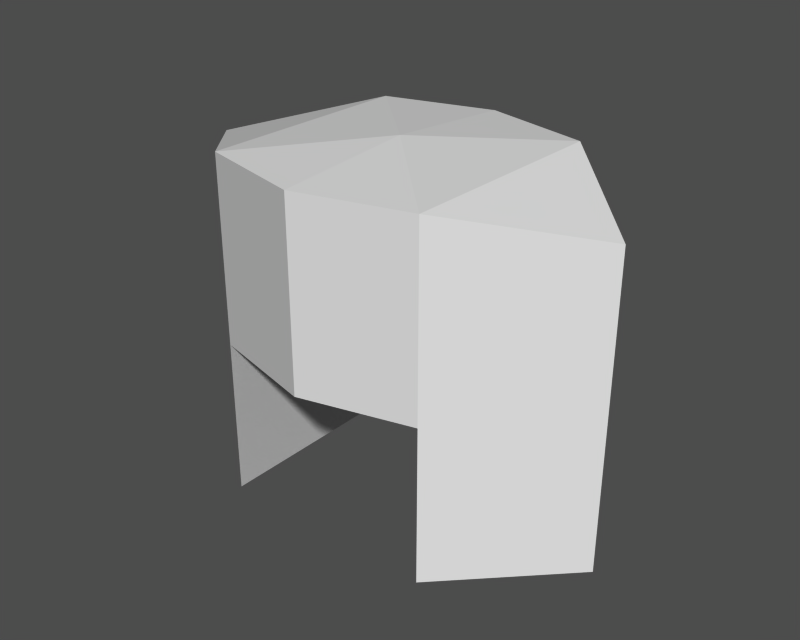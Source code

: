 # Source: enn.blend  (saved by Blender 2.12.0; exported with 4.5.12 LTS)
import bpy
from mathutils import Matrix  # noqa: F401  (used for matrix-valued properties, if any)

bpy.ops.wm.read_factory_settings(use_empty=True)
scene = bpy.context.scene
scene.name = '1'

# ---- collections
col_collection_1 = bpy.data.collections.new('Collection 1'); scene.collection.children.link(col_collection_1)

# ---- meshes
me_plane_001 = bpy.data.meshes.new('Plane.001')
me_plane_001.from_pydata([(-0.0006345, -0.8882, 0.0001772), (-1.414, 0.001037, -1.285e-07), (0.0006344, 0.8882, 0.000177), (1.414, -0.001038, 1.285e-07), (-0.7066, 0.7076, 0.000177), (-0.7076, -0.7066, 0.0001771), (0.7066, -0.7076, 0.0001772), (0.7076, 0.7066, 0.0001771), (-2.674e-08, 2.395e-08, 0.0001771), (-4.527e-07, -3.751e-06, 1.246), (0.7076, 0.7066, 1.182), (0.7066, -0.7076, 1.182), (-0.7076, -0.7066, 1.182), (-0.7066, 0.7076, 1.182), (1.414, -0.001038, 0.9892), (0.0006341, 0.8882, 1.183), (-1.414, 0.001037, 0.9892), (-0.0006349, -0.8882, 1.183), (0.7076, 0.7066, -1.012), (0.7066, -0.7076, -1.012), (1.414, -0.001038, -1.012), (-0.7076, -0.7066, -1.012), (-0.7066, 0.7076, -1.012), (-1.414, 0.001037, -1.012)], [], [(4, 8, 5), (8, 7, 6), (0, 8, 6), (2, 7, 8), (0, 5, 8), (2, 8, 4), (13, 12, 9), (9, 11, 10), (17, 11, 9), (14, 10, 11), (15, 9, 10), (16, 12, 13), (17, 9, 12), (15, 13, 9), (20, 19, 18), (23, 22, 21), (4, 15, 2), (4, 13, 15), (0, 12, 5), (0, 17, 12), (1, 13, 4), (1, 16, 13), (5, 16, 1), (5, 12, 16), (2, 10, 7), (2, 15, 10), (3, 11, 6), (3, 14, 11), (7, 14, 3), (7, 10, 14), (17, 0, 6), (6, 11, 17), (6, 20, 3), (6, 19, 20), (7, 19, 6), (7, 18, 19), (3, 18, 7), (3, 20, 18), (4, 23, 1), (4, 22, 23), (5, 22, 4), (5, 21, 22), (1, 21, 5), (1, 23, 21)])
_uv = me_plane_001.uv_layers.new(name='UVMap')
_uv.uv.foreach_set('vector', [0.7422, 0.6484, 0.4922, 0.3672, 0.7422, 0.09375, 0.4922, 0.3672, 0.25, 0.6484, 0.25, 0.09375, 0.4922, 0.01562, 0.4922, 0.3672, 0.25, 0.09375, 0.4922, 0.7188, 0.25, 0.6484, 0.4922, 0.3672, 0.4922, 0.01562, 0.7422, 0.09375, 0.4922, 0.3672, 0.4922, 0.7188, 0.4922, 0.3672, 0.7422, 0.6484, 0.25, 0.6484, 0.25, 0.1484, 0.5, 0.3984, 0.5, 0.3984, 0.75, 0.1484, 0.75, 0.6484, 0.5, 0.07812, 0.75, 0.1484, 0.5, 0.3984, 0.9922, 0.3984, 0.75, 0.6484, 0.75, 0.1484, 0.5, 0.7109, 0.5, 0.3984, 0.75, 0.6484, 0.007812, 0.3984, 0.25, 0.1484, 0.25, 0.6484, 0.5, 0.07812, 0.5, 0.3984, 0.25, 0.1484, 0.5, 0.7109, 0.25, 0.6484, 0.5, 0.3984, 0.007812, 0.3672, 0.25, 0.09375, 0.25, 0.6484, 0.9922, 0.3672, 0.7422, 0.6484, 0.7422, 0.09375, 0.2656, 0.5078, 0.5156, 0.1406, 0.5156, 0.5078, 0.2656, 0.5078, 0.2656, 0.1406, 0.5156, 0.1406, 0.5078, 0.5781, 0.2578, 0.9531, 0.2578, 0.5781, 0.5078, 0.5781, 0.5078, 0.9531, 0.2578, 0.9531, 0.02344, 0.5078, 0.2656, 0.1406, 0.2656, 0.5078, 0.02344, 0.5078, 0.02344, 0.1406, 0.2656, 0.1406, 0.2578, 0.5781, 0.01562, 0.9531, 0.01562, 0.5781, 0.2578, 0.5781, 0.2578, 0.9531, 0.01562, 0.9531, 0.5156, 0.5078, 0.75, 0.1406, 0.75, 0.5078, 0.5156, 0.5078, 0.5156, 0.1406, 0.75, 0.1406, 0.9844, 0.5781, 0.7344, 0.9531, 0.7344, 0.5781, 0.9844, 0.5781, 0.9844, 0.9531, 0.7344, 0.9531, 0.75, 0.5078, 0.9844, 0.1406, 0.9844, 0.5078, 0.75, 0.5078, 0.75, 0.1406, 0.9844, 0.1406, 0.5078, 0.9531, 0.5078, 0.5781, 0.7344, 0.5781, 0.7344, 0.5781, 0.7344, 0.9531, 0.5078, 0.9531, 0.7188, 0.5781, 0.9297, 0.25, 0.9297, 0.5781, 0.7344, 0.5781, 0.7344, 0.1797, 0.9844, 0.1797, 0.2969, 0.4375, 0.7891, 0.04688, 0.7891, 0.4375, 0.2969, 0.4375, 0.2969, 0.04688, 0.7891, 0.04688, 0.9844, 0.5078, 0.75, 0.8984, 0.75, 0.5078, 0.9844, 0.5078, 0.9844, 0.8984, 0.75, 0.8984, 0.2656, 0.5078, 0.02344, 0.8984, 0.02344, 0.5078, 0.2656, 0.5078, 0.2656, 0.8984, 0.02344, 0.8984, 0.2734, 0.4844, 0.8203, 0.04688, 0.8203, 0.4844, 0.2734, 0.4844, 0.2734, 0.04688, 0.8203, 0.04688, 0.01562, 0.5781, 0.2578, 0.1797, 0.2578, 0.5781, 0.01562, 0.5781, 0.01562, 0.1797, 0.2578, 0.1797])
_ca = me_plane_001.color_attributes.new('Col', 'BYTE_COLOR', 'CORNER')
_ca.data.foreach_set('color', [1.0, 1.0, 1.0, 1.0, 1.0, 1.0, 1.0, 1.0, 1.0, 1.0, 1.0, 1.0, 1.0, 1.0, 1.0, 1.0, 1.0, 1.0, 1.0, 1.0, 1.0, 1.0, 1.0, 1.0, 1.0, 1.0, 1.0, 1.0, 1.0, 1.0, 1.0, 1.0, 1.0, 1.0, 1.0, 1.0, 1.0, 1.0, 1.0, 1.0, 1.0, 1.0, 1.0, 1.0, 1.0, 1.0, 1.0, 1.0, 1.0, 1.0, 1.0, 1.0, 1.0, 1.0, 1.0, 1.0, 1.0, 1.0, 1.0, 1.0, 1.0, 1.0, 1.0, 1.0, 1.0, 1.0, 1.0, 1.0, 1.0, 1.0, 1.0, 1.0, 1.0, 1.0, 1.0, 1.0, 1.0, 1.0, 1.0, 1.0, 1.0, 1.0, 1.0, 1.0, 1.0, 1.0, 1.0, 1.0, 1.0, 1.0, 1.0, 1.0, 1.0, 1.0, 1.0, 1.0, 1.0, 1.0, 1.0, 1.0, 1.0, 1.0, 1.0, 1.0, 1.0, 1.0, 1.0, 1.0, 1.0, 1.0, 1.0, 1.0, 1.0, 1.0, 1.0, 1.0, 1.0, 1.0, 1.0, 1.0, 1.0, 1.0, 1.0, 1.0, 1.0, 1.0, 1.0, 1.0, 1.0, 1.0, 1.0, 1.0, 1.0, 1.0, 1.0, 1.0, 1.0, 1.0, 1.0, 1.0, 1.0, 1.0, 1.0, 1.0, 1.0, 1.0, 1.0, 1.0, 1.0, 1.0, 1.0, 1.0, 1.0, 1.0, 1.0, 1.0, 1.0, 1.0, 1.0, 1.0, 1.0, 1.0, 1.0, 1.0, 1.0, 1.0, 1.0, 1.0, 1.0, 1.0, 1.0, 1.0, 1.0, 1.0, 1.0, 1.0, 1.0, 1.0, 1.0, 1.0, 1.0, 1.0, 1.0, 1.0, 1.0, 1.0, 1.0, 1.0, 1.0, 1.0, 1.0, 1.0, 1.0, 1.0, 1.0, 1.0, 1.0, 1.0, 1.0, 1.0, 1.0, 1.0, 1.0, 1.0, 1.0, 1.0, 1.0, 1.0, 1.0, 1.0, 1.0, 1.0, 1.0, 1.0, 1.0, 1.0, 1.0, 1.0, 1.0, 1.0, 1.0, 1.0, 1.0, 1.0, 1.0, 1.0, 1.0, 1.0, 1.0, 1.0, 1.0, 1.0, 1.0, 1.0, 1.0, 1.0, 1.0, 1.0, 1.0, 1.0, 1.0, 1.0, 1.0, 1.0, 1.0, 1.0, 1.0, 1.0, 1.0, 1.0, 1.0, 1.0, 1.0, 1.0, 1.0, 1.0, 1.0, 1.0, 1.0, 1.0, 1.0, 1.0, 1.0, 1.0, 1.0, 1.0, 1.0, 1.0, 1.0, 1.0, 1.0, 1.0, 1.0, 1.0, 1.0, 1.0, 1.0, 1.0, 1.0, 1.0, 1.0, 1.0, 1.0, 1.0, 1.0, 1.0, 1.0, 1.0, 1.0, 1.0, 1.0, 1.0, 1.0, 1.0, 1.0, 1.0, 1.0, 1.0, 1.0, 1.0, 1.0, 1.0, 1.0, 1.0, 1.0, 1.0, 1.0, 1.0, 1.0, 1.0, 1.0, 1.0, 1.0, 1.0, 1.0, 1.0, 1.0, 1.0, 1.0, 1.0, 1.0, 1.0, 1.0, 1.0, 1.0, 1.0, 1.0, 1.0, 1.0, 1.0, 1.0, 1.0, 1.0, 1.0, 1.0, 1.0, 1.0, 1.0, 1.0, 1.0, 1.0, 1.0, 1.0, 1.0, 1.0, 1.0, 1.0, 1.0, 1.0, 1.0, 1.0, 1.0, 1.0, 1.0, 1.0, 1.0, 1.0, 1.0, 1.0, 1.0, 1.0, 1.0, 1.0, 1.0, 1.0, 1.0, 1.0, 1.0, 1.0, 1.0, 1.0, 1.0, 1.0, 1.0, 1.0, 1.0, 1.0, 1.0, 1.0, 1.0, 1.0, 1.0, 1.0, 1.0, 1.0, 1.0, 1.0, 1.0, 1.0, 1.0, 1.0, 1.0, 1.0, 1.0, 1.0, 1.0, 1.0, 1.0, 1.0, 1.0, 1.0, 1.0, 1.0, 1.0, 1.0, 1.0, 1.0, 1.0, 1.0, 1.0, 1.0, 1.0, 1.0, 1.0, 1.0, 1.0, 1.0, 1.0, 1.0, 1.0, 1.0, 1.0, 1.0, 1.0, 1.0, 1.0, 1.0, 1.0, 1.0, 1.0, 1.0, 1.0, 1.0, 1.0, 1.0, 1.0, 1.0, 1.0, 1.0, 1.0, 1.0, 1.0, 1.0, 1.0, 1.0, 1.0, 1.0, 1.0, 1.0, 1.0, 1.0, 1.0, 1.0, 1.0, 1.0, 1.0, 1.0, 1.0, 1.0, 1.0, 1.0, 1.0, 1.0, 1.0, 1.0, 1.0, 1.0, 1.0, 1.0, 1.0, 1.0, 1.0, 1.0, 1.0, 1.0, 1.0, 1.0, 1.0, 1.0, 1.0, 1.0, 1.0, 1.0, 1.0, 1.0, 1.0, 1.0, 1.0, 1.0, 1.0, 1.0, 1.0, 1.0, 1.0, 1.0, 1.0, 1.0, 1.0, 1.0, 1.0, 1.0, 1.0, 1.0, 1.0, 1.0, 1.0, 1.0, 1.0, 1.0, 1.0, 1.0, 1.0, 1.0, 1.0, 1.0, 1.0, 1.0, 1.0, 1.0, 1.0, 1.0, 1.0, 1.0, 1.0, 1.0, 1.0, 1.0, 1.0])
me_plane_001.use_remesh_preserve_volume = False
me_plane_001.use_remesh_preserve_attributes = False
me_plane_001.use_mirror_vertex_groups = False
me_plane_001.update()

# ---- objects
ob_plane = bpy.data.objects.new('Plane', me_plane_001)

# ---- transforms, parenting, visibility, modifiers, constraints
ob_plane.location = (7.153e-07, 1.937e-07, 0.04046)
ob_plane.lock_rotations_4d = False
ob_plane.empty_display_type = 'ARROWS'
ob_plane.color = (0.0, 0.0, 0.0, 1.0)
ob_plane.lineart.crease_threshold = 0.0

# ---- collection membership
col_collection_1.objects.link(ob_plane)

# ---- scene / render settings (as saved in the file)
scene.frame_start = 1; scene.frame_end = 250; scene.frame_set(30)
scene.render.engine = 'BLENDER_EEVEE_NEXT'
scene.render.image_settings.file_format = 'TARGA'
scene.render.image_settings.color_mode = 'RGB'
scene.render.image_settings.quality = 95
scene.render.image_settings.compression = 95
scene.render.resolution_x = 320
scene.render.resolution_y = 256
scene.render.fps = 25
scene.render.dither_intensity = 0.0
scene.render.use_compositing = False
scene.render.use_sequencer = False
scene.render.use_file_extension = False
scene.render.bake_bias = 0.0
scene.render.use_stamp_time = False
scene.render.use_stamp_date = False
scene.render.use_stamp_frame = False
scene.render.use_stamp_camera = False
scene.render.use_stamp_scene = False
scene.render.use_stamp_filename = False
scene.render.use_stamp_render_time = False
scene.render.stamp_font_size = 0
scene.cycles.use_denoising = False
scene.cycles.samples = 10
scene.cycles.sampling_pattern = 'TABULATED_SOBOL'
scene.cycles.light_sampling_threshold = 0.0
scene.cycles.use_adaptive_sampling = False
scene.cycles.use_light_tree = False
scene.cycles.blur_glossy = 0.0
scene.cycles.volume_bounces = 1
scene.cycles.pixel_filter_type = 'GAUSSIAN'
scene.cycles.sample_clamp_indirect = 0.0
scene.view_settings.view_transform = 'Raw'
bpy.context.view_layer.update()

# ---- added for rendering (the .blend has no active camera and no usable light): camera, sun + grey world if the file has none
cam_auto = bpy.data.cameras.new('AutoCamera')
cam_auto.lens = 50.0
cam_auto.sensor_width = 36.0
cam_auto.clip_end = 1000.0
ob_auto_camera = bpy.data.objects.new('AutoCamera', cam_auto)
scene.collection.objects.link(ob_auto_camera)
ob_auto_camera.location = (3.72984, -4.47581, 3.14147)
ob_auto_camera.rotation_euler = (1.09748, -7.21219e-08, 0.694738)
scene.camera = ob_auto_camera
light_auto_sun = bpy.data.lights.new('AutoSun', 'SUN')
light_auto_sun.energy = 3.0
light_auto_sun.angle = 0.0523599
ob_auto_sun = bpy.data.objects.new('AutoSun', light_auto_sun)
scene.collection.objects.link(ob_auto_sun)
ob_auto_sun.rotation_euler = (0.872665, 0.174533, 0.523599)
if scene.world is None:
    world_auto = bpy.data.worlds.new('AutoWorld')
    world_auto.color = (0.3, 0.3, 0.3)
    scene.world = world_auto
bpy.context.view_layer.update()
